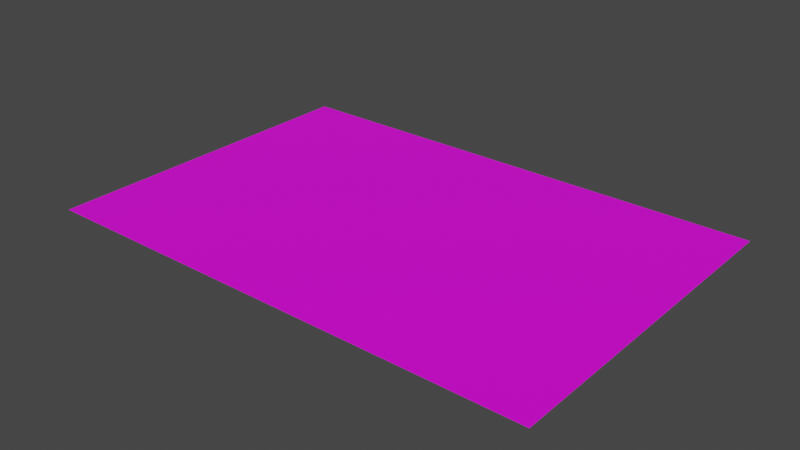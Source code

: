 # Source: PhantomMenacePoster.blend  (saved by Blender 3.4.6; exported with 4.5.12 LTS)
import bpy
from mathutils import Matrix  # noqa: F401  (used for matrix-valued properties, if any)

bpy.ops.wm.read_factory_settings(use_empty=True)
scene = bpy.context.scene
scene.name = 'Scene'

# ---- collections
col_collection = bpy.data.collections.new('Collection'); scene.collection.children.link(col_collection)

# ---- images (referenced by path relative to the original .blend; pixels are not part of the script)
import os
ASSET_DIR = os.environ.get("B2B_ASSET_DIR", "")  # directory of the original .blend (textures are referenced by path, not embedded)
HERE = os.path.dirname(os.path.abspath(__file__))  # packed textures are extracted next to this script under _unpacked/

def load_image(name, relpath, width, height, colorspace="sRGB"):
    """Load a texture the original file referenced (path relative to the .blend, or extracted next to this script)."""
    p = next((c for c in (os.path.join(HERE, relpath), os.path.join(ASSET_DIR, relpath)) if relpath and os.path.exists(c)), "")
    if p:
        img = bpy.data.images.load(p, check_existing=True)
        img.name = name
    else:  # same state as the original file: an image datablock whose file is absent (Cycles renders it pink)
        img = bpy.data.images.new(name, width, height)
        img.source = "FILE"
        img.filepath = "//" + (relpath or name)
    img.colorspace_settings.name = colorspace
    return img
img_phantommenaceposter_png = load_image('PhantomMenacePoster.png', 'PhantomMenacePoster.png', 1024, 1024, 'sRGB')

# ---- materials (node trees are filled in below, after node groups)
mat_material_001 = bpy.data.materials.new('Material.001')
mat_material_001.use_transparent_shadow = False

# ---- material node trees
mat_material_001.use_nodes = True; mat_material_001.node_tree.nodes.clear()
_N = mat_material_001.node_tree.nodes; _L = mat_material_001.node_tree.links
n0 = _N.new('ShaderNodeBsdfPrincipled'); n0.name = 'Principled BSDF'; n0.location = (10, 300)
n0.distribution = 'GGX'
n0.subsurface_method = 'RANDOM_WALK_SKIN'
n0.inputs[3].default_value = 1.45
n0.inputs[27].default_value = (0.0, 0.0, 0.0, 1.0)
n0.inputs[28].default_value = 1.0
n1 = _N.new('ShaderNodeOutputMaterial'); n1.name = 'Material Output'; n1.location = (300, 300)
n2 = _N.new('ShaderNodeTexImage'); n2.name = 'Image Texture'; n2.location = (-282, -41)
n2.image = img_phantommenaceposter_png
_L.new(n0.outputs[0], n1.inputs[0])
_L.new(n2.outputs[0], n0.inputs[0])
n1.is_active_output = True

# ---- world
world_world = bpy.data.worlds.new('World'); scene.world = world_world
world_world.use_nodes = True; world_world.node_tree.nodes.clear()
_N = world_world.node_tree.nodes; _L = world_world.node_tree.links
n0 = _N.new('ShaderNodeOutputWorld'); n0.name = 'World Output'; n0.location = (300, 300)
n1 = _N.new('ShaderNodeBackground'); n1.name = 'Background'; n1.location = (10, 300)
n1.inputs[0].default_value = (0.05088, 0.05088, 0.05088, 1.0)
_L.new(n1.outputs[0], n0.inputs[0])
n0.is_active_output = True
world_world.color = (0.05088, 0.05088, 0.05088)
world_world.use_sun_shadow = False
world_world.sun_shadow_jitter_overblur = 0.0

# ---- meshes
me_plane = bpy.data.meshes.new('Plane')
me_plane.from_pydata([(-4.0, -2.7, 0.0), (4.0, -2.7, 0.0), (-4.0, 2.7, 0.0), (4.0, 2.7, 0.0)], [], [(0, 1, 3, 2)])
_uv = me_plane.uv_layers.new(name='UVMap')
_uv.uv.foreach_set('vector', [4.371e-08, 1.0, 0.0, 0.0, 0.675, -2.951e-08, 0.675, 1.0])
me_plane.materials.append(mat_material_001)
me_plane.update()

# ---- objects
ob_plane = bpy.data.objects.new('Plane', me_plane)

# ---- transforms, parenting, visibility, modifiers, constraints
ob_plane.location = (0.0, 0.0, 0.0)

# ---- collection membership
col_collection.objects.link(ob_plane)

# ---- scene / render settings (as saved in the file)
scene.frame_start = 1; scene.frame_end = 250; scene.frame_set(1)
scene.render.engine = 'BLENDER_EEVEE_NEXT'
scene.cycles.sampling_pattern = 'TABULATED_SOBOL'
scene.cycles.use_light_tree = False
scene.view_settings.view_transform = 'Filmic'
bpy.context.view_layer.update()

# ---- added for rendering (the .blend has no active camera and no usable light): camera, sun
cam_auto = bpy.data.cameras.new('AutoCamera')
cam_auto.lens = 50.0
cam_auto.sensor_width = 36.0
cam_auto.clip_end = 1000.0
ob_auto_camera = bpy.data.objects.new('AutoCamera', cam_auto)
scene.collection.objects.link(ob_auto_camera)
ob_auto_camera.location = (8.93021, -10.7163, 7.14417)
ob_auto_camera.rotation_euler = (1.09748, -7.21219e-08, 0.694738)
scene.camera = ob_auto_camera
light_auto_sun = bpy.data.lights.new('AutoSun', 'SUN')
light_auto_sun.energy = 3.0
light_auto_sun.angle = 0.0523599
ob_auto_sun = bpy.data.objects.new('AutoSun', light_auto_sun)
scene.collection.objects.link(ob_auto_sun)
ob_auto_sun.rotation_euler = (0.872665, 0.174533, 0.523599)
bpy.context.view_layer.update()
